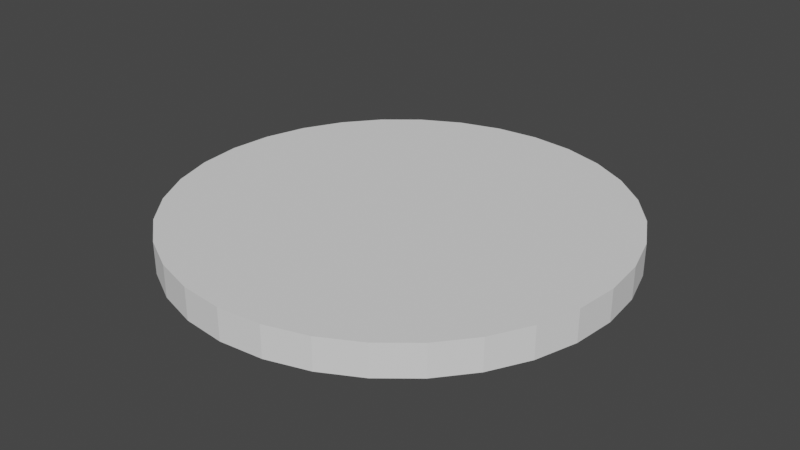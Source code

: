 # Source: tray.blend  (saved by Blender 2.82.7; exported with 4.5.12 LTS)
import bpy
from mathutils import Matrix  # noqa: F401  (used for matrix-valued properties, if any)

bpy.ops.wm.read_factory_settings(use_empty=True)
scene = bpy.context.scene
scene.name = 'Scene'

# ---- collections
col_collection = bpy.data.collections.new('Collection'); scene.collection.children.link(col_collection)

# ---- world
world_world = bpy.data.worlds.new('World'); scene.world = world_world
world_world.use_nodes = True; world_world.node_tree.nodes.clear()
_N = world_world.node_tree.nodes; _L = world_world.node_tree.links
n0 = _N.new('ShaderNodeOutputWorld'); n0.name = 'World Output'; n0.location = (300, 300)
n1 = _N.new('ShaderNodeBackground'); n1.name = 'Background'; n1.location = (10, 300)
n1.inputs[0].default_value = (0.05088, 0.05088, 0.05088, 1.0)
_L.new(n1.outputs[0], n0.inputs[0])
n0.is_active_output = True
world_world.color = (0.05088, 0.05088, 0.05088)
world_world.use_sun_shadow = False
world_world.sun_shadow_jitter_overblur = 0.0

# ---- meshes
me_cylinder = bpy.data.meshes.new('Cylinder')
me_cylinder.from_pydata([(1.867e-08, 0.7, -0.1), (1.867e-08, 0.7, 0.0), (0.1366, 0.6865, -0.1), (0.1366, 0.6865, 0.0), (0.2679, 0.6467, -0.1), (0.2679, 0.6467, 0.0), (0.3889, 0.582, -0.1), (0.3889, 0.582, 0.0), (0.495, 0.495, -0.1), (0.495, 0.495, 0.0), (0.582, 0.3889, -0.1), (0.582, 0.3889, 0.0), (0.6467, 0.2679, -0.1), (0.6467, 0.2679, 0.0), (0.6865, 0.1366, -0.1), (0.6865, 0.1366, 0.0), (0.7, 1.596e-07, -0.1), (0.7, 1.596e-07, 0.0), (0.6865, -0.1366, -0.1), (0.6865, -0.1366, 0.0), (0.6467, -0.2679, -0.1), (0.6467, -0.2679, 0.0), (0.582, -0.3889, -0.1), (0.582, -0.3889, 0.0), (0.495, -0.495, -0.1), (0.495, -0.495, 0.0), (0.3889, -0.582, -0.1), (0.3889, -0.582, 0.0), (0.2679, -0.6467, -0.1), (0.2679, -0.6467, 0.0), (0.1366, -0.6865, -0.1), (0.1366, -0.6865, 0.0), (-2.094e-07, -0.7, -0.1), (-2.094e-07, -0.7, 0.0), (-0.1366, -0.6865, -0.1), (-0.1366, -0.6865, 0.0), (-0.2679, -0.6467, -0.1), (-0.2679, -0.6467, 0.0), (-0.3889, -0.582, -0.1), (-0.3889, -0.582, 0.0), (-0.495, -0.495, -0.1), (-0.495, -0.495, 0.0), (-0.582, -0.3889, -0.1), (-0.582, -0.3889, 0.0), (-0.6467, -0.2679, -0.1), (-0.6467, -0.2679, 0.0), (-0.6865, -0.1366, -0.1), (-0.6865, -0.1366, 0.0), (-0.7, 7.826e-07, -0.1), (-0.7, 7.826e-07, 0.0), (-0.6865, 0.1366, -0.1), (-0.6865, 0.1366, 0.0), (-0.6467, 0.2679, -0.1), (-0.6467, 0.2679, 0.0), (-0.582, 0.3889, -0.1), (-0.582, 0.3889, 0.0), (-0.495, 0.495, -0.1), (-0.495, 0.495, 0.0), (-0.3889, 0.582, -0.1), (-0.3889, 0.582, 0.0), (-0.2679, 0.6467, -0.1), (-0.2679, 0.6467, 0.0), (-0.1366, 0.6866, -0.1), (-0.1366, 0.6866, 0.0)], [], [(0, 1, 3, 2), (2, 3, 5, 4), (4, 5, 7, 6), (6, 7, 9, 8), (8, 9, 11, 10), (10, 11, 13, 12), (12, 13, 15, 14), (14, 15, 17, 16), (16, 17, 19, 18), (18, 19, 21, 20), (20, 21, 23, 22), (22, 23, 25, 24), (24, 25, 27, 26), (26, 27, 29, 28), (28, 29, 31, 30), (30, 31, 33, 32), (32, 33, 35, 34), (34, 35, 37, 36), (36, 37, 39, 38), (38, 39, 41, 40), (40, 41, 43, 42), (42, 43, 45, 44), (44, 45, 47, 46), (46, 47, 49, 48), (48, 49, 51, 50), (50, 51, 53, 52), (52, 53, 55, 54), (54, 55, 57, 56), (56, 57, 59, 58), (58, 59, 61, 60), (3, 1, 63, 61, 59, 57, 55, 53, 51, 49, 47, 45, 43, 41, 39, 37, 35, 33, 31, 29, 27, 25, 23, 21, 19, 17, 15, 13, 11, 9, 7, 5), (60, 61, 63, 62), (62, 63, 1, 0), (0, 2, 4, 6, 8, 10, 12, 14, 16, 18, 20, 22, 24, 26, 28, 30, 32, 34, 36, 38, 40, 42, 44, 46, 48, 50, 52, 54, 56, 58, 60, 62)])
_uv = me_cylinder.uv_layers.new(name='UVMap')
_uv.uv.foreach_set('vector', [1.0, 0.5, 1.0, 1.0, 0.9688, 1.0, 0.9688, 0.5, 0.9688, 0.5, 0.9688, 1.0, 0.9375, 1.0, 0.9375, 0.5, 0.9375, 0.5, 0.9375, 1.0, 0.9062, 1.0, 0.9062, 0.5, 0.9062, 0.5, 0.9062, 1.0, 0.875, 1.0, 0.875, 0.5, 0.875, 0.5, 0.875, 1.0, 0.8438, 1.0, 0.8438, 0.5, 0.8438, 0.5, 0.8438, 1.0, 0.8125, 1.0, 0.8125, 0.5, 0.8125, 0.5, 0.8125, 1.0, 0.7812, 1.0, 0.7812, 0.5, 0.7812, 0.5, 0.7812, 1.0, 0.75, 1.0, 0.75, 0.5, 0.75, 0.5, 0.75, 1.0, 0.7188, 1.0, 0.7188, 0.5, 0.7188, 0.5, 0.7188, 1.0, 0.6875, 1.0, 0.6875, 0.5, 0.6875, 0.5, 0.6875, 1.0, 0.6562, 1.0, 0.6562, 0.5, 0.6562, 0.5, 0.6562, 1.0, 0.625, 1.0, 0.625, 0.5, 0.625, 0.5, 0.625, 1.0, 0.5938, 1.0, 0.5938, 0.5, 0.5938, 0.5, 0.5938, 1.0, 0.5625, 1.0, 0.5625, 0.5, 0.5625, 0.5, 0.5625, 1.0, 0.5312, 1.0, 0.5312, 0.5, 0.5312, 0.5, 0.5312, 1.0, 0.5, 1.0, 0.5, 0.5, 0.5, 0.5, 0.5, 1.0, 0.4688, 1.0, 0.4688, 0.5, 0.4688, 0.5, 0.4688, 1.0, 0.4375, 1.0, 0.4375, 0.5, 0.4375, 0.5, 0.4375, 1.0, 0.4062, 1.0, 0.4062, 0.5, 0.4062, 0.5, 0.4062, 1.0, 0.375, 1.0, 0.375, 0.5, 0.375, 0.5, 0.375, 1.0, 0.3438, 1.0, 0.3438, 0.5, 0.3438, 0.5, 0.3438, 1.0, 0.3125, 1.0, 0.3125, 0.5, 0.3125, 0.5, 0.3125, 1.0, 0.2812, 1.0, 0.2812, 0.5, 0.2812, 0.5, 0.2812, 1.0, 0.25, 1.0, 0.25, 0.5, 0.25, 0.5, 0.25, 1.0, 0.2188, 1.0, 0.2188, 0.5, 0.2188, 0.5, 0.2188, 1.0, 0.1875, 1.0, 0.1875, 0.5, 0.1875, 0.5, 0.1875, 1.0, 0.1562, 1.0, 0.1562, 0.5, 0.1562, 0.5, 0.1562, 1.0, 0.125, 1.0, 0.125, 0.5, 0.125, 0.5, 0.125, 1.0, 0.09375, 1.0, 0.09375, 0.5, 0.09375, 0.5, 0.09375, 1.0, 0.0625, 1.0, 0.0625, 0.5, 0.2968, 0.4854, 0.25, 0.49, 0.2032, 0.4854, 0.1582, 0.4717, 0.1167, 0.4496, 0.08029, 0.4197, 0.05045, 0.3833, 0.02827, 0.3418, 0.01461, 0.2968, 0.01, 0.25, 0.01461, 0.2032, 0.02827, 0.1582, 0.05045, 0.1167, 0.08029, 0.08029, 0.1167, 0.05045, 0.1582, 0.02827, 0.2032, 0.01461, 0.25, 0.01, 0.2968, 0.01461, 0.3418, 0.02827, 0.3833, 0.05045, 0.4197, 0.08029, 0.4496, 0.1167, 0.4717, 0.1582, 0.4854, 0.2032, 0.49, 0.25, 0.4854, 0.2968, 0.4717, 0.3418, 0.4496, 0.3833, 0.4197, 0.4197, 0.3833, 0.4496, 0.3418, 0.4717, 0.0625, 0.5, 0.0625, 1.0, 0.03125, 1.0, 0.03125, 0.5, 0.03125, 0.5, 0.03125, 1.0, 0.0, 1.0, 0.0, 0.5, 0.75, 0.49, 0.7968, 0.4854, 0.8418, 0.4717, 0.8833, 0.4496, 0.9197, 0.4197, 0.9496, 0.3833, 0.9717, 0.3418, 0.9854, 0.2968, 0.99, 0.25, 0.9854, 0.2032, 0.9717, 0.1582, 0.9496, 0.1167, 0.9197, 0.08029, 0.8833, 0.05045, 0.8418, 0.02827, 0.7968, 0.01461, 0.75, 0.01, 0.7032, 0.01461, 0.6582, 0.02827, 0.6167, 0.05045, 0.5803, 0.08029, 0.5504, 0.1167, 0.5283, 0.1582, 0.5146, 0.2032, 0.51, 0.25, 0.5146, 0.2968, 0.5283, 0.3418, 0.5504, 0.3833, 0.5803, 0.4197, 0.6167, 0.4496, 0.6582, 0.4717, 0.7032, 0.4854])
me_cylinder.use_remesh_fix_poles = True
me_cylinder.use_remesh_preserve_attributes = False
me_cylinder.use_mirror_vertex_groups = False
me_cylinder.update()

# ---- objects
ob_mesh_tray = bpy.data.objects.new('mesh_tray', me_cylinder)

# ---- transforms, parenting, visibility, modifiers, constraints
ob_mesh_tray.location = (0.0, 0.0, 0.0)
ob_mesh_tray.lineart.crease_threshold = 0.0

# ---- collection membership
col_collection.objects.link(ob_mesh_tray)

# ---- scene / render settings (as saved in the file)
scene.frame_start = 1; scene.frame_end = 250; scene.frame_set(1)
scene.render.engine = 'BLENDER_EEVEE_NEXT'
scene.cycles.use_denoising = False
scene.cycles.samples = 128
scene.cycles.sampling_pattern = 'TABULATED_SOBOL'
scene.cycles.use_adaptive_sampling = False
scene.cycles.use_light_tree = False
scene.view_settings.view_transform = 'Filmic'
bpy.context.view_layer.update()

# ---- added for rendering (the .blend has no active camera and no usable light): camera, sun
cam_auto = bpy.data.cameras.new('AutoCamera')
cam_auto.lens = 50.0
cam_auto.sensor_width = 36.0
cam_auto.clip_end = 1000.0
ob_auto_camera = bpy.data.objects.new('AutoCamera', cam_auto)
scene.collection.objects.link(ob_auto_camera)
ob_auto_camera.location = (1.83419, -2.20102, 1.41735)
ob_auto_camera.rotation_euler = (1.09748, -7.21219e-08, 0.694738)
scene.camera = ob_auto_camera
light_auto_sun = bpy.data.lights.new('AutoSun', 'SUN')
light_auto_sun.energy = 3.0
light_auto_sun.angle = 0.0523599
ob_auto_sun = bpy.data.objects.new('AutoSun', light_auto_sun)
scene.collection.objects.link(ob_auto_sun)
ob_auto_sun.rotation_euler = (0.872665, 0.174533, 0.523599)
bpy.context.view_layer.update()

